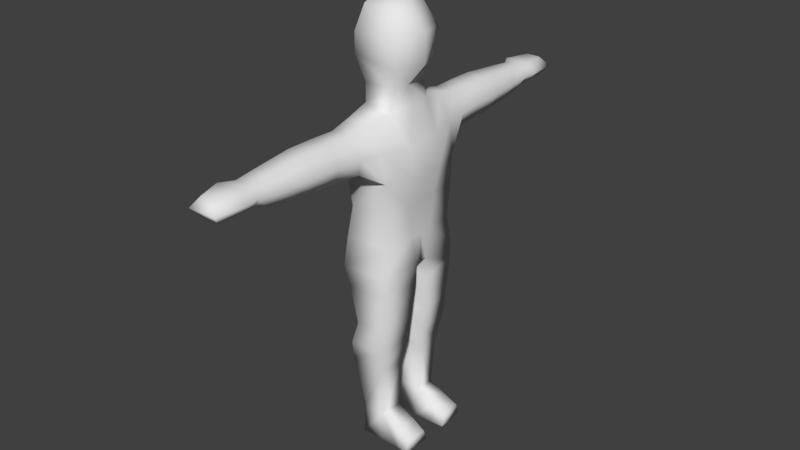 # Source: Enemy_01.blend  (saved by Blender 2.78.5; exported with 4.5.12 LTS)
import bpy
from mathutils import Matrix  # noqa: F401  (used for matrix-valued properties, if any)

bpy.ops.wm.read_factory_settings(use_empty=True)
scene = bpy.context.scene
scene.name = 'Scene'

# ---- collections
col_collection_1 = bpy.data.collections.new('Collection 1'); scene.collection.children.link(col_collection_1)

# ---- world
world_world = bpy.data.worlds.new('World'); scene.world = world_world
world_world.color = (0.05088, 0.05088, 0.05088)
world_world.use_sun_shadow = False
world_world.sun_shadow_jitter_overblur = 0.0
world_world.cycles.sampling_method = 'MANUAL'

# ---- meshes
me_cube_001 = bpy.data.meshes.new('Cube.001')
me_cube_001.from_pydata([(-0.06913, -0.083, -0.1498), (-0.06913, -0.083, 0.1498), (0.06913, -0.083, -0.1498), (0.06913, -0.083, 0.1498), (-0.09825, -0.1073, -0.03967), (-0.09825, -0.1073, 0.04513), (0.1115, -0.118, 0.05464), (0.08887, -0.1127, -0.06481), (-0.06906, -0.08299, -0.2274), (0.07088, -0.1077, -0.2317), (-0.1075, -0.05699, -0.6089), (0.1329, -0.07889, -0.6033), (0.1432, -0.08174, -0.3536), (0.157, -0.07994, -0.4834), (-0.1382, -0.06184, -0.4919), (-0.141, -0.06942, -0.3471), (-0.04291, -0.2105, -0.2455), (0.04571, -0.2109, -0.2461), (-0.04241, -0.1964, -0.607), (0.1189, -0.1992, -0.6029), (0.125, -0.2007, -0.4697), (-0.0682, -0.2084, -0.3555), (0.1032, -0.2083, -0.3567), (-0.06544, -0.2007, -0.4697), (-0.159, -0.03984, -0.7419), (0.1307, -0.05638, -0.7452), (-0.09042, -0.1774, -0.7637), (0.1166, -0.1861, -0.745), (-0.1405, -0.01908, -0.8585), (0.1351, -0.02692, -0.8631), (-0.09577, -0.196, -0.888), (0.1203, -0.2074, -0.8631), (-0.05151, -0.04433, -1.11), (0.1226, -0.04347, -1.114), (-0.0336, -0.1896, -1.131), (0.1101, -0.1956, -1.114), (-0.07893, -0.04023, -1.208), (0.1076, -0.04144, -1.219), (-0.06187, -0.1973, -1.23), (0.09402, -0.1999, -1.219), (-0.07967, -0.06176, -1.305), (0.09084, -0.06335, -1.324), (-0.06871, -0.1758, -1.318), (0.08079, -0.1713, -1.324), (-0.03229, -0.06485, -1.542), (0.07641, -0.06523, -1.546), (-0.02408, -0.1601, -1.545), (0.06849, -0.1587, -1.547), (-0.03181, -0.05024, -1.667), (0.0766, -0.05024, -1.667), (-0.0238, -0.1731, -1.667), (0.06859, -0.1731, -1.667), (0.1581, -0.06547, -1.587), (0.1501, -0.1578, -1.587), (0.1581, -0.05024, -1.667), (0.1501, -0.1731, -1.667), (0.2148, -0.06968, -1.617), (0.2068, -0.1621, -1.617), (0.2148, -0.05446, -1.667), (0.2068, -0.1773, -1.667), (0.1356, -0.03156, -0.9494), (-0.08714, -0.03275, -0.9442), (-0.06536, -0.1947, -0.9704), (0.1215, -0.2027, -0.9494), (-0.1237, -0.0008439, -0.03634), (-0.1237, -0.0008439, 0.06353), (-0.0379, -0.3044, -0.267), (0.04517, -0.3051, -0.2695), (-0.06302, -0.3033, -0.3409), (0.09893, -0.303, -0.3457), (0.07673, -0.2927, -0.4134), (-0.02749, -0.2928, -0.4134), (-0.04482, -0.4063, -0.2676), (0.04511, -0.4067, -0.2676), (-0.07784, -0.4065, -0.3387), (0.09342, -0.4079, -0.3379), (0.0625, -0.4092, -0.4101), (-0.04187, -0.4078, -0.4103), (-0.04455, -0.5172, -0.2674), (0.04526, -0.5173, -0.2677), (-0.07893, -0.5171, -0.3376), (0.09239, -0.5174, -0.3378), (0.05868, -0.5175, -0.4076), (-0.04533, -0.5173, -0.4075), (-0.04127, -0.575, -0.2721), (0.04263, -0.5751, -0.2723), (-0.07338, -0.575, -0.3375), (0.08667, -0.575, -0.338), (0.05516, -0.575, -0.403), (-0.042, -0.575, -0.4029), (-0.03325, -0.7049, -0.2818), (0.03626, -0.7046, -0.2817), (-0.0616, -0.7044, -0.3378), (0.07401, -0.7048, -0.3379), (0.04609, -0.7066, -0.3932), (-0.03356, -0.7065, -0.3931), (-0.03146, -0.7778, -0.2906), (0.035, -0.779, -0.2906), (-0.06117, -0.7739, -0.3293), (0.07396, -0.7786, -0.3285), (0.04562, -0.7808, -0.3682), (-0.03235, -0.7795, -0.3686), (-0.02857, -0.9332, -0.2906), (0.03249, -0.9321, -0.2906), (-0.05444, -0.9635, -0.3295), (0.06812, -0.9625, -0.3298), (0.04277, -0.9321, -0.3683), (-0.02914, -0.9331, -0.3683), (0.04972, -0.8269, -0.3685), (-0.06548, -0.8309, -0.3678), (-0.09357, -0.8386, -0.3296), (0.03926, -0.8267, -0.2904), (0.07875, -0.8339, -0.3289), (-0.06494, -0.8308, -0.2914), (-0.06913, 0.083, -0.1498), (-0.06913, 0.083, 0.1498), (0.06913, 0.083, -0.1498), (0.06913, 0.083, 0.1498), (-0.09825, 0.1073, -0.03967), (-0.09825, 0.1073, 0.04513), (0.1115, 0.118, 0.05464), (0.08887, 0.1127, -0.06481), (-0.06906, 0.08299, -0.2274), (0.07088, 0.1077, -0.2317), (-0.1075, 0.05699, -0.6089), (0.1329, 0.07889, -0.6033), (0.1432, 0.08174, -0.3536), (0.157, 0.07994, -0.4834), (-0.1382, 0.06184, -0.4919), (-0.141, 0.06942, -0.3471), (-0.04291, 0.2105, -0.2455), (0.04571, 0.2109, -0.2461), (-0.04241, 0.1964, -0.607), (0.1189, 0.1992, -0.6029), (0.125, 0.2007, -0.4697), (-0.0682, 0.2084, -0.3555), (0.1032, 0.2083, -0.3567), (-0.06544, 0.2007, -0.4697), (-0.159, 0.03984, -0.7419), (0.1307, 0.05638, -0.7452), (-0.09042, 0.1774, -0.7637), (0.1166, 0.1861, -0.745), (-0.1405, 0.01908, -0.8585), (0.1351, 0.02692, -0.8631), (-0.09577, 0.196, -0.888), (0.1203, 0.2074, -0.8631), (-0.05151, 0.04433, -1.11), (0.1226, 0.04347, -1.114), (-0.0336, 0.1896, -1.131), (0.1101, 0.1956, -1.114), (-0.07893, 0.04023, -1.208), (0.1076, 0.04144, -1.219), (-0.06187, 0.1973, -1.23), (0.09402, 0.1999, -1.219), (-0.07967, 0.06176, -1.305), (0.09084, 0.06335, -1.324), (-0.06871, 0.1758, -1.318), (0.08079, 0.1713, -1.324), (-0.03229, 0.06485, -1.542), (0.07641, 0.06523, -1.546), (-0.02408, 0.1601, -1.545), (0.06849, 0.1587, -1.547), (-0.03181, 0.05024, -1.667), (0.0766, 0.05024, -1.667), (-0.0238, 0.1731, -1.667), (0.06859, 0.1731, -1.667), (0.1581, 0.06547, -1.587), (0.1501, 0.1578, -1.587), (0.1581, 0.05024, -1.667), (0.1501, 0.1731, -1.667), (0.2148, 0.06968, -1.617), (0.2068, 0.1621, -1.617), (0.2148, 0.05446, -1.667), (0.2068, 0.1773, -1.667), (0.1356, 0.03156, -0.9494), (-0.08714, 0.03275, -0.9442), (-0.06536, 0.1947, -0.9704), (0.1215, 0.2027, -0.9494), (-0.06913, 0.0, -0.1498), (-0.07607, 0.0, 0.1793), (0.06913, 0.0, -0.1498), (0.06798, 0.0, 0.1731), (0.1437, 0.0, -0.06065), (0.1454, 0.0, 0.06292), (-0.1237, 0.0008439, -0.03634), (-0.1237, 0.0008439, 0.06353), (-0.0992, 0.0, -0.2274), (0.08597, 0.0, -0.229), (-0.1098, 0.0, -0.6066), (0.1329, 0.0, -0.6028), (-0.1418, 0.0, -0.3465), (-0.1399, 0.0, -0.4905), (0.1432, 0.0, -0.3536), (0.157, 0.0, -0.4834), (-0.1606, 0.0, -0.7395), (0.1306, 0.0, -0.7446), (-0.1414, 0.0, -0.8571), (0.1351, 0.0, -0.8631), (-0.0379, 0.3044, -0.267), (0.04517, 0.3051, -0.2695), (-0.06302, 0.3033, -0.3409), (0.09893, 0.303, -0.3457), (0.07673, 0.2927, -0.4134), (-0.02749, 0.2928, -0.4134), (-0.04482, 0.4063, -0.2676), (0.04511, 0.4067, -0.2676), (-0.07784, 0.4065, -0.3387), (0.09342, 0.4079, -0.3379), (0.0625, 0.4092, -0.4101), (-0.04187, 0.4078, -0.4103), (-0.04455, 0.5172, -0.2674), (0.04526, 0.5173, -0.2677), (-0.07893, 0.5171, -0.3376), (0.09239, 0.5174, -0.3378), (0.05868, 0.5175, -0.4076), (-0.04533, 0.5173, -0.4075), (-0.04127, 0.575, -0.2721), (0.04263, 0.5751, -0.2723), (-0.07338, 0.575, -0.3375), (0.08667, 0.575, -0.338), (0.05516, 0.575, -0.403), (-0.042, 0.575, -0.4029), (-0.03325, 0.7049, -0.2818), (0.03626, 0.7046, -0.2817), (-0.0616, 0.7044, -0.3378), (0.07401, 0.7048, -0.3379), (0.04609, 0.7066, -0.3932), (-0.03356, 0.7065, -0.3931), (-0.03146, 0.7778, -0.2906), (0.035, 0.779, -0.2906), (-0.06117, 0.7739, -0.3293), (0.07396, 0.7786, -0.3285), (0.04562, 0.7808, -0.3682), (-0.03235, 0.7795, -0.3686), (-0.02857, 0.9332, -0.2906), (0.03249, 0.9321, -0.2906), (-0.05444, 0.9635, -0.3295), (0.06812, 0.9625, -0.3298), (0.04277, 0.9321, -0.3683), (-0.02914, 0.9331, -0.3683), (0.04972, 0.8269, -0.3685), (-0.06548, 0.8309, -0.3678), (-0.09357, 0.8386, -0.3296), (0.03926, 0.8267, -0.2904), (0.07875, 0.8339, -0.3289), (-0.06494, 0.8308, -0.2914)], [], [(183, 181, 3, 6), (6, 3, 1, 5), (181, 179, 1, 3), (2, 7, 4, 0), (7, 6, 5, 4), (180, 182, 7, 2), (182, 183, 6, 7), (193, 13, 11, 189), (180, 2, 9, 187), (2, 0, 8, 9), (18, 10, 24, 26), (15, 14, 23, 21), (8, 15, 21, 16), (14, 10, 18, 23), (187, 9, 12, 192), (192, 12, 13, 193), (20, 23, 18, 19), (17, 16, 66, 67), (22, 17, 67, 69), (12, 9, 17, 22), (19, 18, 26, 27), (13, 12, 22, 20), (9, 8, 16, 17), (11, 13, 20, 19), (26, 24, 28, 30), (11, 19, 27, 25), (189, 11, 25, 195), (196, 197, 29, 28), (61, 60, 33, 32), (195, 25, 29, 197), (25, 27, 31, 29), (27, 26, 30, 31), (35, 34, 38, 39), (33, 35, 39, 37), (62, 61, 32, 34), (60, 63, 35, 33), (63, 62, 34, 35), (38, 36, 40, 42), (32, 33, 37, 36), (34, 32, 36, 38), (37, 39, 43, 41), (39, 38, 42, 43), (36, 37, 41, 40), (47, 46, 50, 51), (42, 40, 44, 46), (41, 43, 47, 45), (43, 42, 46, 47), (40, 41, 45, 44), (48, 49, 51, 50), (44, 45, 49, 48), (46, 44, 48, 50), (47, 51, 55, 53), (53, 55, 59, 57), (51, 49, 54, 55), (49, 45, 52, 54), (45, 47, 53, 52), (56, 57, 59, 58), (52, 53, 57, 56), (54, 52, 56, 58), (55, 54, 58, 59), (31, 30, 62, 63), (29, 31, 63, 60), (30, 28, 61, 62), (28, 29, 60, 61), (24, 194, 196, 28), (10, 188, 194, 24), (15, 190, 191, 14), (8, 186, 190, 15), (14, 191, 188, 10), (0, 178, 186, 8), (4, 5, 65, 64), (0, 4, 64, 178), (5, 1, 179, 65), (68, 71, 77, 74), (71, 70, 76, 77), (23, 20, 70, 71), (21, 23, 71, 68), (20, 22, 69, 70), (16, 21, 68, 66), (72, 74, 80, 78), (76, 75, 81, 82), (69, 67, 73, 75), (67, 66, 72, 73), (70, 69, 75, 76), (66, 68, 74, 72), (80, 83, 89, 86), (83, 82, 88, 89), (77, 76, 82, 83), (74, 77, 83, 80), (75, 73, 79, 81), (73, 72, 78, 79), (84, 86, 92, 90), (88, 87, 93, 94), (81, 79, 85, 87), (79, 78, 84, 85), (82, 81, 87, 88), (78, 80, 86, 84), (94, 93, 99, 100), (91, 90, 96, 97), (89, 88, 94, 95), (86, 89, 95, 92), (87, 85, 91, 93), (85, 84, 90, 91), (110, 109, 107, 104), (109, 108, 106, 107), (90, 92, 98, 96), (95, 94, 100, 101), (92, 95, 101, 98), (93, 91, 97, 99), (103, 102, 104, 105), (105, 104, 107, 106), (112, 111, 103, 105), (111, 113, 102, 103), (108, 112, 105, 106), (113, 110, 104, 102), (96, 98, 110, 113), (100, 99, 112, 108), (97, 96, 113, 111), (99, 97, 111, 112), (101, 100, 108, 109), (98, 101, 109, 110), (183, 120, 117, 181), (120, 119, 115, 117), (181, 117, 115, 179), (116, 114, 118, 121), (121, 118, 119, 120), (180, 116, 121, 182), (182, 121, 120, 183), (193, 189, 125, 127), (180, 187, 123, 116), (116, 123, 122, 114), (132, 140, 138, 124), (129, 135, 137, 128), (122, 130, 135, 129), (128, 137, 132, 124), (187, 192, 126, 123), (192, 193, 127, 126), (134, 133, 132, 137), (131, 199, 198, 130), (136, 201, 199, 131), (126, 136, 131, 123), (133, 141, 140, 132), (127, 134, 136, 126), (123, 131, 130, 122), (125, 133, 134, 127), (140, 144, 142, 138), (125, 139, 141, 133), (189, 195, 139, 125), (196, 142, 143, 197), (175, 146, 147, 174), (195, 197, 143, 139), (139, 143, 145, 141), (141, 145, 144, 140), (149, 153, 152, 148), (147, 151, 153, 149), (176, 148, 146, 175), (174, 147, 149, 177), (177, 149, 148, 176), (152, 156, 154, 150), (146, 150, 151, 147), (148, 152, 150, 146), (151, 155, 157, 153), (153, 157, 156, 152), (150, 154, 155, 151), (161, 165, 164, 160), (156, 160, 158, 154), (155, 159, 161, 157), (157, 161, 160, 156), (154, 158, 159, 155), (162, 164, 165, 163), (158, 162, 163, 159), (160, 164, 162, 158), (161, 167, 169, 165), (167, 171, 173, 169), (165, 169, 168, 163), (163, 168, 166, 159), (159, 166, 167, 161), (170, 172, 173, 171), (166, 170, 171, 167), (168, 172, 170, 166), (169, 173, 172, 168), (145, 177, 176, 144), (143, 174, 177, 145), (144, 176, 175, 142), (142, 175, 174, 143), (138, 142, 196, 194), (124, 138, 194, 188), (129, 128, 191, 190), (122, 129, 190, 186), (128, 124, 188, 191), (114, 122, 186, 178), (118, 184, 185, 119), (114, 178, 184, 118), (119, 185, 179, 115), (200, 206, 209, 203), (203, 209, 208, 202), (137, 203, 202, 134), (135, 200, 203, 137), (134, 202, 201, 136), (130, 198, 200, 135), (204, 210, 212, 206), (208, 214, 213, 207), (201, 207, 205, 199), (199, 205, 204, 198), (202, 208, 207, 201), (198, 204, 206, 200), (212, 218, 221, 215), (215, 221, 220, 214), (209, 215, 214, 208), (206, 212, 215, 209), (207, 213, 211, 205), (205, 211, 210, 204), (216, 222, 224, 218), (220, 226, 225, 219), (213, 219, 217, 211), (211, 217, 216, 210), (214, 220, 219, 213), (210, 216, 218, 212), (226, 232, 231, 225), (223, 229, 228, 222), (221, 227, 226, 220), (218, 224, 227, 221), (219, 225, 223, 217), (217, 223, 222, 216), (242, 236, 239, 241), (241, 239, 238, 240), (222, 228, 230, 224), (227, 233, 232, 226), (224, 230, 233, 227), (225, 231, 229, 223), (235, 237, 236, 234), (237, 238, 239, 236), (244, 237, 235, 243), (243, 235, 234, 245), (240, 238, 237, 244), (245, 234, 236, 242), (228, 245, 242, 230), (232, 240, 244, 231), (229, 243, 245, 228), (231, 244, 243, 229), (233, 241, 240, 232), (230, 242, 241, 233)])
me_cube_001.polygons.foreach_set('use_smooth', [True] * 242)
me_cube_001.use_remesh_preserve_volume = False
me_cube_001.use_remesh_preserve_attributes = False
me_cube_001.use_mirror_vertex_groups = False
me_cube_001.update()
arm_armature = bpy.data.armatures.new('Armature')  # bones are not reproduced

# ---- objects
ob_armature = bpy.data.objects.new('Armature', arm_armature)
ob_cube = bpy.data.objects.new('Cube', me_cube_001)

# ---- transforms, parenting, visibility, modifiers, constraints
ob_armature.location = (0.0, 0.0, 0.8368)
ob_armature.show_in_front = True
ob_armature.lineart.crease_threshold = 0.0
ob_cube.parent = ob_armature
ob_cube.matrix_parent_inverse = Matrix(((1.0, 0.0, 0.0, 0.0), (0.0, 1.0, 0.0, 0.0), (0.0, 0.0, 1.0, -0.8368), (0.0, 0.0, 0.0, 1.0)))
ob_cube.location = (3.688e-16, 0.0, 1.661)
ob_cube.lineart.crease_threshold = 0.0
_vg = ob_cube.vertex_groups.new(name='Bone')
for _i, _w in zip([10, 11, 12, 13, 14, 18, 19, 20, 22, 23, 24, 25, 26, 27, 28, 29, 31, 60, 61, 63, 70, 124, 125, 126, 127, 128, 132, 133, 134, 136, 137, 138, 139, 140, 141, 142, 143, 145, 174, 175, 177, 188, 189, 191, 192, 193, 194, 195, 196, 197, 202], [0.4824, 0.3169, 0.02204, 0.1245, 0.07891, 0.5003, 0.4576, 0.1332, 0.01102, 0.1202, 0.6175, 0.6277, 0.1074, 0.2248, 0.08355, 0.3015, 0.08452, 0.1065, 0.00953, 0.01422, 0.007708, 0.4824, 0.3169, 0.02204, 0.1245, 0.07891, 0.5003, 0.4576, 0.1332, 0.01102, 0.1202, 0.6175, 0.6277, 0.1074, 0.2248, 0.08355, 0.3015, 0.08452, 0.1065, 0.00953, 0.01422, 0.4865, 0.4875, 0.06522, 0.02211, 0.1357, 0.6432, 0.6736, 0.08381, 0.3101, 0.007708]): _vg.add([_i], _w, 'REPLACE')
_vg = ob_cube.vertex_groups.new(name='Bone.001')
for _i, _w in zip([9, 10, 11, 12, 13, 14, 15, 18, 19, 20, 21, 22, 23, 24, 25, 26, 27, 69, 70, 71, 123, 124, 125, 126, 127, 128, 129, 132, 133, 134, 135, 136, 137, 138, 139, 140, 141, 186, 187, 188, 189, 190, 191, 192, 193, 194, 195, 201, 202, 203], [0.05318, 0.4816, 0.5116, 0.5546, 0.662, 0.8579, 0.7803, 0.2213, 0.2543, 0.4516, 0.1338, 0.1744, 0.5075, 0.09058, 0.08735, 0.01053, 0.0794, 0.03073, 0.1061, 0.09457, 0.05318, 0.4816, 0.5116, 0.5546, 0.662, 0.8579, 0.7803, 0.2213, 0.2543, 0.4516, 0.1338, 0.1744, 0.5075, 0.09058, 0.08735, 0.01053, 0.0794, 0.03547, 0.06606, 0.4984, 0.3716, 0.8379, 0.8958, 0.6111, 0.6829, 0.09256, 0.08097, 0.03073, 0.1061, 0.09457]): _vg.add([_i], _w, 'REPLACE')
_vg = ob_cube.vertex_groups.new(name='Bone.002')
for _i, _w in zip([0, 1, 2, 3, 4, 5, 6, 7, 8, 9, 12, 15, 64, 65, 114, 115, 116, 117, 118, 119, 120, 121, 122, 123, 126, 129, 178, 179, 180, 181, 182, 183, 184, 185, 186, 187, 190, 192], [0.8281, 0.9957, 0.7606, 0.9939, 0.9658, 0.9882, 0.9816, 0.9317, 0.07231, 0.1231, 0.01589, 0.006252, 0.9866, 0.9942, 0.8281, 0.9957, 0.7606, 0.9939, 0.9658, 0.9882, 0.9816, 0.9317, 0.07231, 0.1231, 0.01589, 0.006252, 0.9807, 0.9973, 0.8133, 0.9961, 0.9502, 0.9864, 0.9866, 0.9942, 0.8232, 0.1457, 0.08167, 0.02056]): _vg.add([_i], _w, 'REPLACE')
_vg = ob_cube.vertex_groups.new(name='Bone.003')
for _i, _w in zip([0, 2, 4, 7, 8, 9, 12, 13, 14, 15, 16, 17, 18, 19, 20, 21, 22, 23, 66, 67, 68, 69, 70, 71, 116, 123, 126, 127, 180, 186, 187, 190, 192, 193], [0.1621, 0.1926, 0.013, 0.05315, 0.9025, 0.7536, 0.2369, 0.07312, 0.004533, 0.1497, 0.9375, 0.8747, 0.02162, 0.03855, 0.1499, 0.6773, 0.5304, 0.1449, 0.06653, 0.07053, 0.0763, 0.1193, 0.07283, 0.08373, 0.00421, 0.04077, 0.05969, 0.001837, 0.08499, 0.06638, 0.3869, 0.01181, 0.1308, 0.04092]): _vg.add([_i], _w, 'REPLACE')
_vg = ob_cube.vertex_groups.new(name='Bone.004')
for _i, _w in zip([12, 13, 16, 17, 18, 19, 20, 21, 22, 23, 66, 67, 68, 69, 70, 71, 72, 73, 74, 75, 76, 77, 78, 79, 80, 81, 82, 83, 84, 85, 86, 87, 88, 89], [0.05904, 0.05522, 0.04897, 0.09261, 0.03845, 0.05573, 0.1983, 0.16, 0.2295, 0.1783, 0.9286, 0.9211, 0.892, 0.8202, 0.7718, 0.7853, 0.9775, 0.9753, 0.9655, 0.9459, 0.9321, 0.944, 0.8201, 0.8159, 0.816, 0.786, 0.7779, 0.7962, 0.1654, 0.1684, 0.1597, 0.1892, 0.1896, 0.1717]): _vg.add([_i], _w, 'REPLACE')
_vg = ob_cube.vertex_groups.new(name='Bone.005')
for _i, _w in zip([75, 76, 77, 78, 79, 80, 81, 82, 83, 84, 85, 86, 87, 88, 89, 90, 91, 92, 93, 94, 95, 96, 97, 98, 99, 100, 101, 108, 109, 110, 111, 112, 113], [0.007978, 0.01909, 0.00962, 0.1777, 0.1817, 0.1812, 0.2094, 0.2164, 0.1996, 0.8286, 0.8267, 0.8348, 0.8062, 0.8064, 0.8246, 0.9158, 0.9357, 0.9218, 0.9467, 0.957, 0.9571, 0.169, 0.4789, 0.2508, 0.7406, 0.7985, 0.8091, 0.1767, 0.1568, 0.07083, 0.0957, 0.1369, 0.04083]): _vg.add([_i], _w, 'REPLACE')
_vg = ob_cube.vertex_groups.new(name='Bone.006')
for _i, _w in zip([90, 91, 92, 93, 94, 95, 96, 97, 98, 99, 100, 101, 102, 103, 104, 105, 106, 107, 108, 109, 110, 111, 112, 113], [0.07364, 0.0526, 0.06692, 0.0239, 0.002868, 0.008178, 0.8299, 0.5202, 0.7477, 0.257, 0.1991, 0.1895, 0.9935, 0.9908, 0.9942, 0.9938, 0.9778, 0.9864, 0.8228, 0.8428, 0.9289, 0.9041, 0.8627, 0.9543]): _vg.add([_i], _w, 'REPLACE')
_vg = ob_cube.vertex_groups.new(name='Bone.007')
for _i, _w in zip([2, 9, 12, 13, 114, 116, 118, 121, 122, 123, 126, 127, 128, 129, 130, 131, 132, 133, 134, 135, 136, 137, 180, 186, 187, 190, 192, 193, 198, 199, 200, 201, 202, 203], [0.00421, 0.04077, 0.05969, 0.001837, 0.1621, 0.1926, 0.013, 0.05315, 0.9025, 0.7536, 0.2369, 0.07312, 0.004533, 0.1497, 0.9375, 0.8747, 0.02162, 0.03855, 0.1499, 0.6773, 0.5304, 0.1449, 0.08499, 0.06638, 0.3869, 0.01181, 0.1308, 0.04092, 0.06653, 0.07053, 0.0763, 0.1193, 0.07283, 0.08373]): _vg.add([_i], _w, 'REPLACE')
_vg = ob_cube.vertex_groups.new(name='Bone.008')
for _i, _w in zip([126, 127, 130, 131, 132, 133, 134, 135, 136, 137, 198, 199, 200, 201, 202, 203, 204, 205, 206, 207, 208, 209, 210, 211, 212, 213, 214, 215, 216, 217, 218, 219, 220, 221], [0.05904, 0.05522, 0.04897, 0.09261, 0.03845, 0.05573, 0.1983, 0.16, 0.2295, 0.1783, 0.9286, 0.9211, 0.892, 0.8202, 0.7718, 0.7853, 0.9775, 0.9753, 0.9655, 0.9459, 0.9321, 0.944, 0.8201, 0.8159, 0.816, 0.786, 0.7779, 0.7962, 0.1654, 0.1684, 0.1597, 0.1892, 0.1896, 0.1717]): _vg.add([_i], _w, 'REPLACE')
_vg = ob_cube.vertex_groups.new(name='Bone.009')
for _i, _w in zip([207, 208, 209, 210, 211, 212, 213, 214, 215, 216, 217, 218, 219, 220, 221, 222, 223, 224, 225, 226, 227, 228, 229, 230, 231, 232, 233, 240, 241, 242, 243, 244, 245], [0.007978, 0.01909, 0.00962, 0.1777, 0.1817, 0.1812, 0.2094, 0.2164, 0.1996, 0.8286, 0.8267, 0.8348, 0.8062, 0.8064, 0.8246, 0.9158, 0.9357, 0.9218, 0.9467, 0.957, 0.9571, 0.169, 0.4789, 0.2508, 0.7406, 0.7985, 0.8091, 0.1767, 0.1568, 0.07083, 0.0957, 0.1369, 0.04083]): _vg.add([_i], _w, 'REPLACE')
_vg = ob_cube.vertex_groups.new(name='Bone.010')
for _i, _w in zip([222, 223, 224, 225, 226, 227, 228, 229, 230, 231, 232, 233, 234, 235, 236, 237, 238, 239, 240, 241, 242, 243, 244, 245], [0.07364, 0.0526, 0.06692, 0.0239, 0.002868, 0.008178, 0.8299, 0.5202, 0.7477, 0.257, 0.1991, 0.1895, 0.9935, 0.9908, 0.9942, 0.9938, 0.9778, 0.9864, 0.8228, 0.8428, 0.9289, 0.9041, 0.8627, 0.9543]): _vg.add([_i], _w, 'REPLACE')
_vg = ob_cube.vertex_groups.new(name='Bone.011')
for _i, _w in zip([11, 18, 19, 20, 24, 25, 26, 27, 28, 29, 30, 31, 32, 60, 61, 63, 138, 139, 142, 143, 145, 174, 175, 189, 194, 195, 196, 197], [0.05333, 0.09032, 0.1049, 0.005409, 0.1313, 0.1252, 0.3727, 0.4003, 0.5445, 0.2817, 0.02621, 0.1281, 0.07026, 0.1576, 0.6518, 0.04949, 0.06225, 0.06209, 0.2532, 0.2653, 0.003158, 0.08973, 0.06788, 0.008962, 0.09096, 0.08318, 0.4027, 0.2813]): _vg.add([_i], _w, 'REPLACE')
_vg = ob_cube.vertex_groups.new(name='Bone.012')
for _i, _w in zip([11, 18, 19, 24, 25, 26, 27, 28, 29, 30, 31, 32, 33, 34, 35, 36, 37, 38, 39, 40, 42, 60, 61, 62, 63, 142, 194, 195, 196, 197], [0.01115, 0.1023, 0.06401, 0.07761, 0.06772, 0.4682, 0.2442, 0.07218, 0.1164, 0.9446, 0.7245, 0.7666, 0.8321, 0.8455, 0.8932, 0.235, 0.1339, 0.1989, 0.1363, 0.05267, 0.03635, 0.6114, 0.2223, 0.9653, 0.8783, 0.01067, 0.03154, 0.0153, 0.04498, 0.0577]): _vg.add([_i], _w, 'REPLACE')
_vg = ob_cube.vertex_groups.new(name='Bone.013')
for _i, _w in zip([32, 33, 34, 35, 36, 37, 38, 39, 40, 41, 42, 43, 44, 45, 46, 47, 48, 50, 51], [0.1496, 0.1299, 0.1448, 0.0964, 0.7437, 0.8556, 0.796, 0.8598, 0.9474, 0.9598, 0.9497, 0.9731, 0.904, 0.1382, 0.9208, 0.1383, 0.161, 0.1551, 0.004335]): _vg.add([_i], _w, 'REPLACE')
_vg = ob_cube.vertex_groups.new(name='Bone.014')
for _i, _w in zip([44, 45, 46, 47, 48, 49, 50, 51, 52, 53], [0.08093, 0.7654, 0.06633, 0.7686, 0.637, 0.1082, 0.6211, 0.1227, 0.09035, 0.1051]): _vg.add([_i], _w, 'REPLACE')
_vg = ob_cube.vertex_groups.new(name='Bone.015')
for _i, _w in zip([45, 47, 48, 49, 50, 51, 52, 53, 54, 55, 56, 57, 58, 59], [0.09621, 0.09273, 0.2018, 0.8693, 0.2237, 0.8501, 0.8932, 0.8759, 0.9717, 0.982, 0.982, 0.9713, 0.9869, 0.99]): _vg.add([_i], _w, 'REPLACE')
_vg = ob_cube.vertex_groups.new(name='Bone.016')
for _i, _w in zip([24, 25, 28, 29, 31, 60, 61, 125, 132, 133, 134, 138, 139, 140, 141, 142, 143, 144, 145, 146, 174, 175, 177, 189, 194, 195, 196, 197], [0.06225, 0.06209, 0.2532, 0.2653, 0.003158, 0.08973, 0.06788, 0.05333, 0.09032, 0.1049, 0.005409, 0.1313, 0.1252, 0.3727, 0.4003, 0.5445, 0.2817, 0.02621, 0.1281, 0.07026, 0.1576, 0.6518, 0.04949, 0.008962, 0.09096, 0.08318, 0.4027, 0.2813]): _vg.add([_i], _w, 'REPLACE')
_vg = ob_cube.vertex_groups.new(name='Bone.017')
for _i, _w in zip([28, 125, 132, 133, 138, 139, 140, 141, 142, 143, 144, 145, 146, 147, 148, 149, 150, 151, 152, 153, 154, 156, 174, 175, 176, 177, 194, 195, 196, 197], [0.01067, 0.01115, 0.1023, 0.06401, 0.07761, 0.06772, 0.4682, 0.2442, 0.07218, 0.1164, 0.9446, 0.7245, 0.7666, 0.8321, 0.8455, 0.8932, 0.235, 0.1339, 0.1989, 0.1363, 0.05267, 0.03635, 0.6114, 0.2223, 0.9653, 0.8783, 0.03154, 0.0153, 0.04498, 0.0577]): _vg.add([_i], _w, 'REPLACE')
_vg = ob_cube.vertex_groups.new(name='Bone.018')
for _i, _w in zip([146, 147, 148, 149, 150, 151, 152, 153, 154, 155, 156, 157, 158, 159, 160, 161, 162, 164, 165], [0.1496, 0.1299, 0.1448, 0.0964, 0.7437, 0.8556, 0.796, 0.8598, 0.9474, 0.9598, 0.9497, 0.9731, 0.904, 0.1382, 0.9208, 0.1383, 0.161, 0.1551, 0.004335]): _vg.add([_i], _w, 'REPLACE')
_vg = ob_cube.vertex_groups.new(name='Bone.019')
for _i, _w in zip([158, 159, 160, 161, 162, 163, 164, 165, 166, 167], [0.08093, 0.7654, 0.06633, 0.7686, 0.637, 0.1082, 0.6211, 0.1227, 0.09035, 0.1051]): _vg.add([_i], _w, 'REPLACE')
_vg = ob_cube.vertex_groups.new(name='Bone.020')
for _i, _w in zip([159, 161, 162, 163, 164, 165, 166, 167, 168, 169, 170, 171, 172, 173], [0.09621, 0.09273, 0.2018, 0.8693, 0.2237, 0.8501, 0.8932, 0.8759, 0.9717, 0.982, 0.982, 0.9713, 0.9869, 0.99]): _vg.add([_i], _w, 'REPLACE')
_m = ob_cube.modifiers.new('Armature', 'ARMATURE')
_m.object = ob_armature

# ---- collection membership
col_collection_1.objects.link(ob_armature)
col_collection_1.objects.link(ob_cube)

# ---- scene / render settings (as saved in the file)
scene.frame_start = 1; scene.frame_end = 250; scene.frame_set(1)
scene.render.engine = 'CYCLES'
scene.render.fps = 30
scene.render.dither_intensity = 0.0
scene.cycles.use_denoising = False
scene.cycles.samples = 128
scene.cycles.sampling_pattern = 'TABULATED_SOBOL'
scene.cycles.use_adaptive_sampling = False
scene.cycles.use_light_tree = False
scene.cycles.blur_glossy = 0.0
scene.cycles.sample_clamp_indirect = 0.0
scene.view_settings.view_transform = 'Standard'
bpy.context.view_layer.update()

# ---- added for rendering (the .blend has no active camera and no usable light): camera, sun
cam_auto = bpy.data.cameras.new('AutoCamera')
cam_auto.lens = 50.0
cam_auto.sensor_width = 36.0
cam_auto.clip_end = 1000.0
ob_auto_camera = bpy.data.objects.new('AutoCamera', cam_auto)
scene.collection.objects.link(ob_auto_camera)
ob_auto_camera.location = (2.52057, -2.99218, 2.91194)
ob_auto_camera.rotation_euler = (1.09748, -7.21219e-08, 0.694738)
scene.camera = ob_auto_camera
light_auto_sun = bpy.data.lights.new('AutoSun', 'SUN')
light_auto_sun.energy = 3.0
light_auto_sun.angle = 0.0523599
ob_auto_sun = bpy.data.objects.new('AutoSun', light_auto_sun)
scene.collection.objects.link(ob_auto_sun)
ob_auto_sun.rotation_euler = (0.872665, 0.174533, 0.523599)
bpy.context.view_layer.update()
